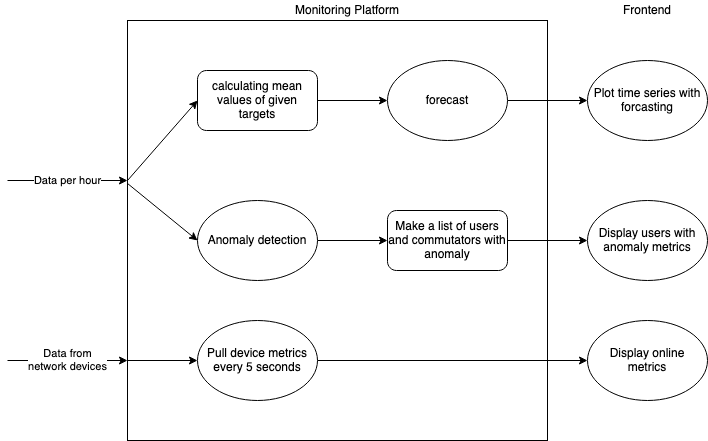

The diagram above was exported from draw.io. Its source (the exported page's mxGraphModel, read from the mxfile embedded in the PNG):
<mxGraphModel dx="946" dy="566" grid="1" gridSize="10" guides="1" tooltips="1" connect="1" arrows="1" fold="1" page="1" pageScale="1" pageWidth="1600" pageHeight="900" math="0" shadow="0">
  <root>
    <mxCell id="0" />
    <mxCell id="1" parent="0" />
    <mxCell id="GidlqM9WM9sHKaTMbJV6-1" value="" style="whiteSpace=wrap;html=1;aspect=fixed;" vertex="1" parent="1">
      <mxGeometry x="240" y="80" width="420" height="420" as="geometry" />
    </mxCell>
    <mxCell id="GidlqM9WM9sHKaTMbJV6-2" value="&lt;div&gt;Monitoring Platform&lt;/div&gt;" style="text;html=1;strokeColor=none;fillColor=none;align=center;verticalAlign=middle;whiteSpace=wrap;rounded=0;" vertex="1" parent="1">
      <mxGeometry x="400" y="60" width="120" height="20" as="geometry" />
    </mxCell>
    <mxCell id="GidlqM9WM9sHKaTMbJV6-3" value="Data per hour" style="endArrow=classic;html=1;" edge="1" parent="1">
      <mxGeometry width="50" height="50" relative="1" as="geometry">
        <mxPoint x="120" y="240" as="sourcePoint" />
        <mxPoint x="240" y="240" as="targetPoint" />
      </mxGeometry>
    </mxCell>
    <mxCell id="GidlqM9WM9sHKaTMbJV6-4" value="" style="endArrow=classic;html=1;entryX=0;entryY=0.5;entryDx=0;entryDy=0;" edge="1" parent="1" target="GidlqM9WM9sHKaTMbJV6-5">
      <mxGeometry width="50" height="50" relative="1" as="geometry">
        <mxPoint x="240" y="240" as="sourcePoint" />
        <mxPoint x="290" y="190" as="targetPoint" />
      </mxGeometry>
    </mxCell>
    <mxCell id="GidlqM9WM9sHKaTMbJV6-8" value="" style="edgeStyle=orthogonalEdgeStyle;rounded=0;orthogonalLoop=1;jettySize=auto;html=1;" edge="1" parent="1" source="GidlqM9WM9sHKaTMbJV6-5" target="GidlqM9WM9sHKaTMbJV6-7">
      <mxGeometry relative="1" as="geometry" />
    </mxCell>
    <mxCell id="GidlqM9WM9sHKaTMbJV6-5" value="&lt;div&gt;calculating mean&lt;/div&gt;&lt;div&gt;values of given&lt;/div&gt;&lt;div&gt;targets&lt;br&gt;&lt;/div&gt;" style="rounded=1;whiteSpace=wrap;html=1;" vertex="1" parent="1">
      <mxGeometry x="310" y="130" width="120" height="60" as="geometry" />
    </mxCell>
    <mxCell id="GidlqM9WM9sHKaTMbJV6-11" value="" style="edgeStyle=orthogonalEdgeStyle;rounded=0;orthogonalLoop=1;jettySize=auto;html=1;" edge="1" parent="1" source="GidlqM9WM9sHKaTMbJV6-7" target="GidlqM9WM9sHKaTMbJV6-10">
      <mxGeometry relative="1" as="geometry" />
    </mxCell>
    <mxCell id="GidlqM9WM9sHKaTMbJV6-7" value="forecast" style="ellipse;whiteSpace=wrap;html=1;" vertex="1" parent="1">
      <mxGeometry x="500" y="120" width="120" height="80" as="geometry" />
    </mxCell>
    <mxCell id="GidlqM9WM9sHKaTMbJV6-10" value="&lt;div&gt;Plot time series with&lt;/div&gt;&lt;div&gt;forcasting&lt;br&gt;&lt;/div&gt;" style="ellipse;whiteSpace=wrap;html=1;" vertex="1" parent="1">
      <mxGeometry x="700" y="120" width="120" height="80" as="geometry" />
    </mxCell>
    <mxCell id="GidlqM9WM9sHKaTMbJV6-12" value="Frontend" style="text;html=1;strokeColor=none;fillColor=none;align=center;verticalAlign=middle;whiteSpace=wrap;rounded=0;" vertex="1" parent="1">
      <mxGeometry x="700" y="60" width="120" height="20" as="geometry" />
    </mxCell>
    <mxCell id="GidlqM9WM9sHKaTMbJV6-16" value="" style="edgeStyle=orthogonalEdgeStyle;rounded=0;orthogonalLoop=1;jettySize=auto;html=1;" edge="1" parent="1" source="GidlqM9WM9sHKaTMbJV6-13" target="GidlqM9WM9sHKaTMbJV6-15">
      <mxGeometry relative="1" as="geometry" />
    </mxCell>
    <mxCell id="GidlqM9WM9sHKaTMbJV6-13" value="Anomaly detection" style="ellipse;whiteSpace=wrap;html=1;" vertex="1" parent="1">
      <mxGeometry x="310" y="260" width="120" height="80" as="geometry" />
    </mxCell>
    <mxCell id="GidlqM9WM9sHKaTMbJV6-14" value="" style="endArrow=classic;html=1;entryX=0;entryY=0.5;entryDx=0;entryDy=0;exitX=0;exitY=0.388;exitDx=0;exitDy=0;exitPerimeter=0;" edge="1" parent="1" source="GidlqM9WM9sHKaTMbJV6-1" target="GidlqM9WM9sHKaTMbJV6-13">
      <mxGeometry width="50" height="50" relative="1" as="geometry">
        <mxPoint x="460" y="320" as="sourcePoint" />
        <mxPoint x="510" y="270" as="targetPoint" />
      </mxGeometry>
    </mxCell>
    <mxCell id="GidlqM9WM9sHKaTMbJV6-18" value="" style="edgeStyle=orthogonalEdgeStyle;rounded=0;orthogonalLoop=1;jettySize=auto;html=1;" edge="1" parent="1" source="GidlqM9WM9sHKaTMbJV6-15" target="GidlqM9WM9sHKaTMbJV6-17">
      <mxGeometry relative="1" as="geometry" />
    </mxCell>
    <mxCell id="GidlqM9WM9sHKaTMbJV6-15" value="&lt;div&gt;Make a list of users&lt;/div&gt;&lt;div&gt;and commutators with&lt;/div&gt;&lt;div&gt;anomaly&lt;br&gt;&lt;/div&gt;" style="rounded=1;whiteSpace=wrap;html=1;" vertex="1" parent="1">
      <mxGeometry x="500" y="270" width="120" height="60" as="geometry" />
    </mxCell>
    <mxCell id="GidlqM9WM9sHKaTMbJV6-17" value="&lt;div&gt;Display users with&lt;/div&gt;&lt;div&gt;anomaly metrics&lt;br&gt;&lt;/div&gt;" style="ellipse;whiteSpace=wrap;html=1;" vertex="1" parent="1">
      <mxGeometry x="700" y="260" width="120" height="80" as="geometry" />
    </mxCell>
    <mxCell id="GidlqM9WM9sHKaTMbJV6-19" value="&lt;div&gt;Data from&lt;/div&gt;&lt;div&gt;network devices&lt;br&gt;&lt;/div&gt;" style="endArrow=classic;html=1;" edge="1" parent="1">
      <mxGeometry width="50" height="50" relative="1" as="geometry">
        <mxPoint x="120" y="420" as="sourcePoint" />
        <mxPoint x="240" y="420" as="targetPoint" />
      </mxGeometry>
    </mxCell>
    <mxCell id="GidlqM9WM9sHKaTMbJV6-24" value="" style="edgeStyle=orthogonalEdgeStyle;rounded=0;orthogonalLoop=1;jettySize=auto;html=1;entryX=0;entryY=0.5;entryDx=0;entryDy=0;" edge="1" parent="1" source="GidlqM9WM9sHKaTMbJV6-20" target="GidlqM9WM9sHKaTMbJV6-22">
      <mxGeometry relative="1" as="geometry">
        <mxPoint x="510" y="420" as="targetPoint" />
      </mxGeometry>
    </mxCell>
    <mxCell id="GidlqM9WM9sHKaTMbJV6-20" value="&lt;div&gt;Pull device metrics&lt;/div&gt;&lt;div&gt;every 5 seconds&lt;br&gt;&lt;/div&gt;" style="ellipse;whiteSpace=wrap;html=1;" vertex="1" parent="1">
      <mxGeometry x="310" y="380" width="120" height="80" as="geometry" />
    </mxCell>
    <mxCell id="GidlqM9WM9sHKaTMbJV6-21" value="" style="endArrow=classic;html=1;entryX=0;entryY=0.5;entryDx=0;entryDy=0;" edge="1" parent="1" target="GidlqM9WM9sHKaTMbJV6-20">
      <mxGeometry width="50" height="50" relative="1" as="geometry">
        <mxPoint x="240" y="420" as="sourcePoint" />
        <mxPoint x="290" y="370" as="targetPoint" />
      </mxGeometry>
    </mxCell>
    <mxCell id="GidlqM9WM9sHKaTMbJV6-22" value="&lt;div&gt;Display online&lt;/div&gt;&lt;div&gt;metrics&lt;br&gt;&lt;/div&gt;" style="ellipse;whiteSpace=wrap;html=1;" vertex="1" parent="1">
      <mxGeometry x="700" y="380" width="120" height="80" as="geometry" />
    </mxCell>
  </root>
</mxGraphModel>